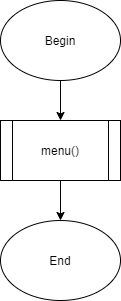

The diagram above was exported from draw.io. Its source (the exported page's mxGraphModel, read from the mxfile embedded in the PNG):
<mxGraphModel dx="1422" dy="822" grid="1" gridSize="10" guides="1" tooltips="1" connect="1" arrows="1" fold="1" page="1" pageScale="1" pageWidth="850" pageHeight="1100" math="0" shadow="0">
  <root>
    <mxCell id="0" />
    <mxCell id="1" parent="0" />
    <mxCell id="LoLqs4nNjXFto8gmQVuQ-3" value="" style="edgeStyle=orthogonalEdgeStyle;rounded=0;orthogonalLoop=1;jettySize=auto;html=1;" parent="1" source="LoLqs4nNjXFto8gmQVuQ-1" edge="1">
      <mxGeometry relative="1" as="geometry">
        <mxPoint x="425" y="160" as="targetPoint" />
      </mxGeometry>
    </mxCell>
    <mxCell id="LoLqs4nNjXFto8gmQVuQ-1" value="Begin" style="ellipse;whiteSpace=wrap;html=1;" parent="1" vertex="1">
      <mxGeometry x="365" y="40" width="120" height="80" as="geometry" />
    </mxCell>
    <mxCell id="LoLqs4nNjXFto8gmQVuQ-13" value="" style="edgeStyle=orthogonalEdgeStyle;rounded=0;orthogonalLoop=1;jettySize=auto;html=1;" parent="1" source="LoLqs4nNjXFto8gmQVuQ-11" target="LoLqs4nNjXFto8gmQVuQ-12" edge="1">
      <mxGeometry relative="1" as="geometry" />
    </mxCell>
    <mxCell id="LoLqs4nNjXFto8gmQVuQ-11" value="menu()" style="shape=process;whiteSpace=wrap;html=1;backgroundOutline=1;" parent="1" vertex="1">
      <mxGeometry x="365" y="160" width="120" height="60" as="geometry" />
    </mxCell>
    <mxCell id="LoLqs4nNjXFto8gmQVuQ-12" value="End" style="ellipse;whiteSpace=wrap;html=1;" parent="1" vertex="1">
      <mxGeometry x="365" y="260" width="120" height="80" as="geometry" />
    </mxCell>
  </root>
</mxGraphModel>